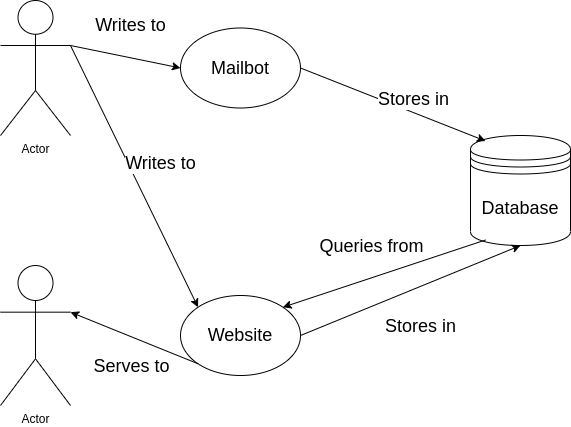

The diagram above was exported from draw.io. Its source (the exported page's mxGraphModel, read from the mxfile embedded in the PNG):
<mxGraphModel dx="1662" dy="755" grid="1" gridSize="10" guides="1" tooltips="1" connect="1" arrows="1" fold="1" page="1" pageScale="1" pageWidth="850" pageHeight="1100" math="0" shadow="0">
  <root>
    <mxCell id="0" />
    <mxCell id="1" parent="0" />
    <mxCell id="yllIpxlH3WnBntt9YCms-1" value="Actor" style="shape=umlActor;verticalLabelPosition=bottom;verticalAlign=top;html=1;outlineConnect=0;" parent="1" vertex="1">
      <mxGeometry x="140" y="45" width="70" height="135" as="geometry" />
    </mxCell>
    <mxCell id="yllIpxlH3WnBntt9YCms-2" value="Actor" style="shape=umlActor;verticalLabelPosition=bottom;verticalAlign=top;html=1;outlineConnect=0;" parent="1" vertex="1">
      <mxGeometry x="140" y="310" width="70" height="140" as="geometry" />
    </mxCell>
    <mxCell id="yllIpxlH3WnBntt9YCms-4" value="&lt;font style=&quot;font-size: 18px&quot;&gt;Mailbot&lt;/font&gt;" style="ellipse;whiteSpace=wrap;html=1;" parent="1" vertex="1">
      <mxGeometry x="320" y="72.5" width="120" height="80" as="geometry" />
    </mxCell>
    <mxCell id="yllIpxlH3WnBntt9YCms-5" value="&lt;font style=&quot;font-size: 18px&quot;&gt;Website&lt;/font&gt;" style="ellipse;whiteSpace=wrap;html=1;" parent="1" vertex="1">
      <mxGeometry x="320" y="340" width="120" height="80" as="geometry" />
    </mxCell>
    <mxCell id="yllIpxlH3WnBntt9YCms-6" value="&lt;font style=&quot;font-size: 18px&quot;&gt;Database&lt;/font&gt;" style="shape=datastore;whiteSpace=wrap;html=1;" parent="1" vertex="1">
      <mxGeometry x="610" y="180" width="100" height="110" as="geometry" />
    </mxCell>
    <mxCell id="yllIpxlH3WnBntt9YCms-7" value="" style="endArrow=classic;html=1;rounded=0;fontSize=18;exitX=1;exitY=0.3333333333333333;exitDx=0;exitDy=0;exitPerimeter=0;entryX=0;entryY=0.5;entryDx=0;entryDy=0;" parent="1" source="yllIpxlH3WnBntt9YCms-1" target="yllIpxlH3WnBntt9YCms-4" edge="1">
      <mxGeometry width="50" height="50" relative="1" as="geometry">
        <mxPoint x="330" y="240" as="sourcePoint" />
        <mxPoint x="380" y="190" as="targetPoint" />
      </mxGeometry>
    </mxCell>
    <mxCell id="yllIpxlH3WnBntt9YCms-8" value="Writes to" style="edgeLabel;html=1;align=center;verticalAlign=middle;resizable=0;points=[];fontSize=18;" parent="yllIpxlH3WnBntt9YCms-7" connectable="0" vertex="1">
      <mxGeometry x="-0.4971" y="2" relative="1" as="geometry">
        <mxPoint x="32" y="-24" as="offset" />
      </mxGeometry>
    </mxCell>
    <mxCell id="yllIpxlH3WnBntt9YCms-9" value="" style="endArrow=classic;html=1;rounded=0;fontSize=18;exitX=1;exitY=0.3333333333333333;exitDx=0;exitDy=0;exitPerimeter=0;entryX=0;entryY=0;entryDx=0;entryDy=0;" parent="1" source="yllIpxlH3WnBntt9YCms-1" target="yllIpxlH3WnBntt9YCms-5" edge="1">
      <mxGeometry width="50" height="50" relative="1" as="geometry">
        <mxPoint x="220" y="100" as="sourcePoint" />
        <mxPoint x="330" y="122.5" as="targetPoint" />
      </mxGeometry>
    </mxCell>
    <mxCell id="yllIpxlH3WnBntt9YCms-10" value="Writes to" style="edgeLabel;html=1;align=center;verticalAlign=middle;resizable=0;points=[];fontSize=18;" parent="yllIpxlH3WnBntt9YCms-9" connectable="0" vertex="1">
      <mxGeometry x="-0.4971" y="2" relative="1" as="geometry">
        <mxPoint x="56" y="53" as="offset" />
      </mxGeometry>
    </mxCell>
    <mxCell id="yllIpxlH3WnBntt9YCms-11" value="" style="endArrow=classic;html=1;rounded=0;fontSize=18;exitX=0;exitY=1;exitDx=0;exitDy=0;entryX=1;entryY=0.3333333333333333;entryDx=0;entryDy=0;entryPerimeter=0;" parent="1" source="yllIpxlH3WnBntt9YCms-5" target="yllIpxlH3WnBntt9YCms-2" edge="1">
      <mxGeometry width="50" height="50" relative="1" as="geometry">
        <mxPoint x="250" y="490" as="sourcePoint" />
        <mxPoint x="420" y="540" as="targetPoint" />
      </mxGeometry>
    </mxCell>
    <mxCell id="yllIpxlH3WnBntt9YCms-12" value="Serves to" style="edgeLabel;html=1;align=center;verticalAlign=middle;resizable=0;points=[];fontSize=18;" parent="yllIpxlH3WnBntt9YCms-11" connectable="0" vertex="1">
      <mxGeometry x="-0.4971" y="2" relative="1" as="geometry">
        <mxPoint x="-34" y="13" as="offset" />
      </mxGeometry>
    </mxCell>
    <mxCell id="yllIpxlH3WnBntt9YCms-13" value="" style="endArrow=classic;html=1;rounded=0;fontSize=18;exitX=0.15;exitY=0.95;exitDx=0;exitDy=0;exitPerimeter=0;entryX=1;entryY=0;entryDx=0;entryDy=0;" parent="1" source="yllIpxlH3WnBntt9YCms-6" target="yllIpxlH3WnBntt9YCms-5" edge="1">
      <mxGeometry width="50" height="50" relative="1" as="geometry">
        <mxPoint x="240" y="120" as="sourcePoint" />
        <mxPoint x="350" y="142.5" as="targetPoint" />
      </mxGeometry>
    </mxCell>
    <mxCell id="yllIpxlH3WnBntt9YCms-14" value="Queries from" style="edgeLabel;html=1;align=center;verticalAlign=middle;resizable=0;points=[];fontSize=18;" parent="yllIpxlH3WnBntt9YCms-13" connectable="0" vertex="1">
      <mxGeometry x="-0.4971" y="2" relative="1" as="geometry">
        <mxPoint x="-64" y="-13" as="offset" />
      </mxGeometry>
    </mxCell>
    <mxCell id="yllIpxlH3WnBntt9YCms-15" value="" style="endArrow=classic;html=1;rounded=0;fontSize=18;exitX=1;exitY=0.5;exitDx=0;exitDy=0;entryX=0.5;entryY=1;entryDx=0;entryDy=0;" parent="1" source="yllIpxlH3WnBntt9YCms-5" target="yllIpxlH3WnBntt9YCms-6" edge="1">
      <mxGeometry width="50" height="50" relative="1" as="geometry">
        <mxPoint x="250" y="130" as="sourcePoint" />
        <mxPoint x="360" y="152.5" as="targetPoint" />
      </mxGeometry>
    </mxCell>
    <mxCell id="yllIpxlH3WnBntt9YCms-16" value="Stores in" style="edgeLabel;html=1;align=center;verticalAlign=middle;resizable=0;points=[];fontSize=18;" parent="yllIpxlH3WnBntt9YCms-15" connectable="0" vertex="1">
      <mxGeometry x="-0.4971" y="2" relative="1" as="geometry">
        <mxPoint x="65" y="15" as="offset" />
      </mxGeometry>
    </mxCell>
    <mxCell id="yllIpxlH3WnBntt9YCms-17" value="" style="endArrow=classic;html=1;rounded=0;fontSize=18;exitX=1;exitY=0.5;exitDx=0;exitDy=0;entryX=0.15;entryY=0.05;entryDx=0;entryDy=0;entryPerimeter=0;" parent="1" source="yllIpxlH3WnBntt9YCms-4" target="yllIpxlH3WnBntt9YCms-6" edge="1">
      <mxGeometry width="50" height="50" relative="1" as="geometry">
        <mxPoint x="450" y="390" as="sourcePoint" />
        <mxPoint x="670" y="300" as="targetPoint" />
      </mxGeometry>
    </mxCell>
    <mxCell id="yllIpxlH3WnBntt9YCms-18" value="Stores in" style="edgeLabel;html=1;align=center;verticalAlign=middle;resizable=0;points=[];fontSize=18;" parent="yllIpxlH3WnBntt9YCms-17" connectable="0" vertex="1">
      <mxGeometry x="-0.4971" y="2" relative="1" as="geometry">
        <mxPoint x="65" y="15" as="offset" />
      </mxGeometry>
    </mxCell>
  </root>
</mxGraphModel>